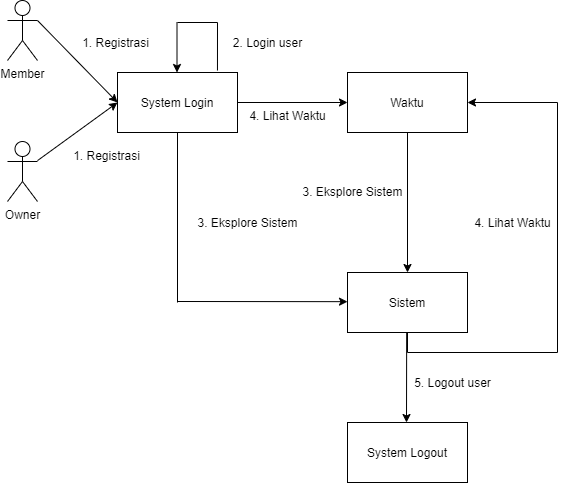

The diagram above was exported from draw.io. Its source (the exported page's mxGraphModel, read from the mxfile embedded in the PNG):
<mxGraphModel dx="1280" dy="870" grid="1" gridSize="10" guides="1" tooltips="1" connect="1" arrows="1" fold="1" page="1" pageScale="1" pageWidth="1100" pageHeight="850" math="0" shadow="0">
  <root>
    <mxCell id="0" />
    <mxCell id="1" parent="0" />
    <mxCell id="fUUwcL7f35JxRToPZDVk-1" value="Member" style="shape=umlActor;verticalLabelPosition=bottom;verticalAlign=top;html=1;outlineConnect=0;" parent="1" vertex="1">
      <mxGeometry x="160" y="178" width="30" height="60" as="geometry" />
    </mxCell>
    <mxCell id="fUUwcL7f35JxRToPZDVk-2" value="Owner" style="shape=umlActor;verticalLabelPosition=bottom;verticalAlign=top;html=1;outlineConnect=0;" parent="1" vertex="1">
      <mxGeometry x="160" y="319" width="30" height="60" as="geometry" />
    </mxCell>
    <mxCell id="fUUwcL7f35JxRToPZDVk-4" value="System Login" style="rounded=0;whiteSpace=wrap;html=1;" parent="1" vertex="1">
      <mxGeometry x="270" y="250" width="120" height="60" as="geometry" />
    </mxCell>
    <mxCell id="fUUwcL7f35JxRToPZDVk-6" value="" style="endArrow=classic;html=1;entryX=0;entryY=0.5;entryDx=0;entryDy=0;exitX=1;exitY=0.3333333333333333;exitDx=0;exitDy=0;exitPerimeter=0;" parent="1" source="fUUwcL7f35JxRToPZDVk-1" edge="1">
      <mxGeometry width="50" height="50" relative="1" as="geometry">
        <mxPoint x="180.01" y="199.99999999999997" as="sourcePoint" />
        <mxPoint x="270" y="279.98" as="targetPoint" />
      </mxGeometry>
    </mxCell>
    <mxCell id="fUUwcL7f35JxRToPZDVk-7" value="" style="endArrow=classic;html=1;entryX=0;entryY=0.5;entryDx=0;entryDy=0;" parent="1" source="fUUwcL7f35JxRToPZDVk-2" target="fUUwcL7f35JxRToPZDVk-4" edge="1">
      <mxGeometry width="50" height="50" relative="1" as="geometry">
        <mxPoint x="200.01" y="290" as="sourcePoint" />
        <mxPoint x="290" y="369.98" as="targetPoint" />
      </mxGeometry>
    </mxCell>
    <mxCell id="fUUwcL7f35JxRToPZDVk-8" value="Waktu" style="rounded=0;whiteSpace=wrap;html=1;" parent="1" vertex="1">
      <mxGeometry x="500" y="250" width="120" height="60" as="geometry" />
    </mxCell>
    <mxCell id="fUUwcL7f35JxRToPZDVk-9" value="" style="endArrow=classic;html=1;entryX=0;entryY=0.5;entryDx=0;entryDy=0;exitX=1;exitY=0.5;exitDx=0;exitDy=0;" parent="1" source="fUUwcL7f35JxRToPZDVk-4" target="fUUwcL7f35JxRToPZDVk-8" edge="1">
      <mxGeometry width="50" height="50" relative="1" as="geometry">
        <mxPoint x="400" y="280" as="sourcePoint" />
        <mxPoint x="440" y="255" as="targetPoint" />
      </mxGeometry>
    </mxCell>
    <mxCell id="fUUwcL7f35JxRToPZDVk-10" value="2. Login user" style="text;html=1;align=center;verticalAlign=middle;resizable=0;points=[];autosize=1;" parent="1" vertex="1">
      <mxGeometry x="380" y="210" width="80" height="20" as="geometry" />
    </mxCell>
    <mxCell id="fUUwcL7f35JxRToPZDVk-12" value="" style="endArrow=classic;html=1;" parent="1" edge="1">
      <mxGeometry width="50" height="50" relative="1" as="geometry">
        <mxPoint x="329.5" y="200" as="sourcePoint" />
        <mxPoint x="329.5" y="250" as="targetPoint" />
      </mxGeometry>
    </mxCell>
    <mxCell id="fUUwcL7f35JxRToPZDVk-13" value="" style="endArrow=none;html=1;" parent="1" edge="1">
      <mxGeometry width="50" height="50" relative="1" as="geometry">
        <mxPoint x="330" y="200" as="sourcePoint" />
        <mxPoint x="370" y="200" as="targetPoint" />
      </mxGeometry>
    </mxCell>
    <mxCell id="fUUwcL7f35JxRToPZDVk-14" value="" style="endArrow=none;html=1;exitX=0.833;exitY=-0.033;exitDx=0;exitDy=0;exitPerimeter=0;" parent="1" source="fUUwcL7f35JxRToPZDVk-4" edge="1">
      <mxGeometry width="50" height="50" relative="1" as="geometry">
        <mxPoint x="360" y="250" as="sourcePoint" />
        <mxPoint x="370" y="200" as="targetPoint" />
      </mxGeometry>
    </mxCell>
    <mxCell id="fUUwcL7f35JxRToPZDVk-15" value="1. Registrasi" style="text;html=1;align=center;verticalAlign=middle;resizable=0;points=[];autosize=1;" parent="1" vertex="1">
      <mxGeometry x="228" y="210" width="80" height="20" as="geometry" />
    </mxCell>
    <mxCell id="fUUwcL7f35JxRToPZDVk-18" value="Sistem" style="rounded=0;whiteSpace=wrap;html=1;" parent="1" vertex="1">
      <mxGeometry x="500" y="450" width="120" height="60" as="geometry" />
    </mxCell>
    <mxCell id="fUUwcL7f35JxRToPZDVk-22" value="1. Registrasi" style="text;html=1;align=center;verticalAlign=middle;resizable=0;points=[];autosize=1;" parent="1" vertex="1">
      <mxGeometry x="219" y="323" width="80" height="20" as="geometry" />
    </mxCell>
    <mxCell id="fUUwcL7f35JxRToPZDVk-23" value="4. Lihat Waktu" style="text;html=1;align=center;verticalAlign=middle;resizable=0;points=[];autosize=1;" parent="1" vertex="1">
      <mxGeometry x="395" y="283" width="90" height="20" as="geometry" />
    </mxCell>
    <mxCell id="fUUwcL7f35JxRToPZDVk-26" value="" style="endArrow=classic;html=1;entryX=0.5;entryY=0;entryDx=0;entryDy=0;exitX=0.5;exitY=1;exitDx=0;exitDy=0;" parent="1" target="fUUwcL7f35JxRToPZDVk-18" edge="1">
      <mxGeometry width="50" height="50" relative="1" as="geometry">
        <mxPoint x="560" y="310" as="sourcePoint" />
        <mxPoint x="730" y="279" as="targetPoint" />
      </mxGeometry>
    </mxCell>
    <mxCell id="fUUwcL7f35JxRToPZDVk-32" value="" style="endArrow=classic;html=1;entryX=1;entryY=0.5;entryDx=0;entryDy=0;" parent="1" edge="1">
      <mxGeometry width="50" height="50" relative="1" as="geometry">
        <mxPoint x="710" y="280" as="sourcePoint" />
        <mxPoint x="620" y="280" as="targetPoint" />
      </mxGeometry>
    </mxCell>
    <mxCell id="Lp8DL6mJ1K47bLEooYk_-1" value="" style="endArrow=none;html=1;" parent="1" edge="1">
      <mxGeometry width="50" height="50" relative="1" as="geometry">
        <mxPoint x="710" y="280" as="sourcePoint" />
        <mxPoint x="710" y="530" as="targetPoint" />
      </mxGeometry>
    </mxCell>
    <mxCell id="Lp8DL6mJ1K47bLEooYk_-2" value="" style="endArrow=none;html=1;" parent="1" edge="1">
      <mxGeometry width="50" height="50" relative="1" as="geometry">
        <mxPoint x="710" y="530" as="sourcePoint" />
        <mxPoint x="560" y="530" as="targetPoint" />
      </mxGeometry>
    </mxCell>
    <mxCell id="Lp8DL6mJ1K47bLEooYk_-3" value="" style="endArrow=none;html=1;" parent="1" edge="1">
      <mxGeometry width="50" height="50" relative="1" as="geometry">
        <mxPoint x="560" y="530" as="sourcePoint" />
        <mxPoint x="560" y="510" as="targetPoint" />
      </mxGeometry>
    </mxCell>
    <mxCell id="gBQRMgZfc1KFV6Jt0jH4-1" value="3. Eksplore Sistem" style="text;html=1;align=center;verticalAlign=middle;resizable=0;points=[];autosize=1;" vertex="1" parent="1">
      <mxGeometry x="445" y="359" width="120" height="20" as="geometry" />
    </mxCell>
    <mxCell id="gBQRMgZfc1KFV6Jt0jH4-3" value="" style="endArrow=classic;html=1;entryX=0;entryY=0.5;entryDx=0;entryDy=0;" edge="1" parent="1">
      <mxGeometry width="50" height="50" relative="1" as="geometry">
        <mxPoint x="330" y="479" as="sourcePoint" />
        <mxPoint x="500" y="479.16999999999996" as="targetPoint" />
      </mxGeometry>
    </mxCell>
    <mxCell id="gBQRMgZfc1KFV6Jt0jH4-4" value="" style="endArrow=none;html=1;exitX=0.5;exitY=1;exitDx=0;exitDy=0;" edge="1" parent="1" source="fUUwcL7f35JxRToPZDVk-4">
      <mxGeometry width="50" height="50" relative="1" as="geometry">
        <mxPoint x="329.16999999999996" y="310" as="sourcePoint" />
        <mxPoint x="330" y="480" as="targetPoint" />
      </mxGeometry>
    </mxCell>
    <mxCell id="gBQRMgZfc1KFV6Jt0jH4-5" value="4. Lihat Waktu" style="text;html=1;align=center;verticalAlign=middle;resizable=0;points=[];autosize=1;" vertex="1" parent="1">
      <mxGeometry x="620" y="390" width="90" height="20" as="geometry" />
    </mxCell>
    <mxCell id="gBQRMgZfc1KFV6Jt0jH4-6" value="3. Eksplore Sistem" style="text;html=1;align=center;verticalAlign=middle;resizable=0;points=[];autosize=1;" vertex="1" parent="1">
      <mxGeometry x="340" y="390" width="120" height="20" as="geometry" />
    </mxCell>
    <mxCell id="gBQRMgZfc1KFV6Jt0jH4-7" value="" style="endArrow=classic;html=1;exitX=0.5;exitY=1;exitDx=0;exitDy=0;" edge="1" parent="1">
      <mxGeometry width="50" height="50" relative="1" as="geometry">
        <mxPoint x="559.17" y="510" as="sourcePoint" />
        <mxPoint x="559" y="600" as="targetPoint" />
      </mxGeometry>
    </mxCell>
    <mxCell id="gBQRMgZfc1KFV6Jt0jH4-8" value="System Logout" style="rounded=0;whiteSpace=wrap;html=1;" vertex="1" parent="1">
      <mxGeometry x="500" y="600" width="120" height="60" as="geometry" />
    </mxCell>
    <mxCell id="gBQRMgZfc1KFV6Jt0jH4-9" value="5. Logout user" style="text;html=1;align=center;verticalAlign=middle;resizable=0;points=[];autosize=1;" vertex="1" parent="1">
      <mxGeometry x="560" y="550" width="90" height="20" as="geometry" />
    </mxCell>
  </root>
</mxGraphModel>